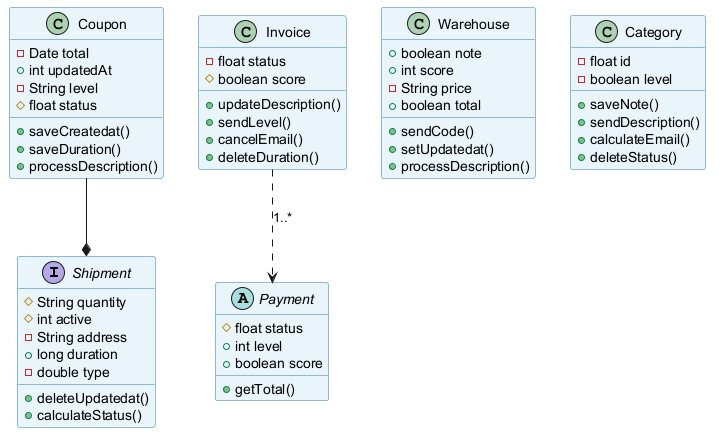

The diagram above was rendered by PlantUML. Its source (embedded in the PNG):
@startuml
skinparam backgroundColor #FFFFFF
skinparam classBackgroundColor #E8F4FA
skinparam classBorderColor #2C7DA0
interface Shipment {
  #String quantity
  #int active
  -String address
  +long duration
  -double type
  +deleteUpdatedat()
  +calculateStatus()
}
abstract class Payment {
  #float status
  +int level
  +boolean score
  +getTotal()
}
class Warehouse {
  +boolean note
  +int score
  -String price
  +boolean total
  +sendCode()
  +setUpdatedat()
  +processDescription()
}
class Invoice {
  -float status
  #boolean score
  +updateDescription()
  +sendLevel()
  +cancelEmail()
  +deleteDuration()
}
class Coupon {
  -Date total
  +int updatedAt
  -String level
  #float status
  +saveCreatedat()
  +saveDuration()
  +processDescription()
}
class Category {
  -float id
  -boolean level
  +saveNote()
  +sendDescription()
  +calculateEmail()
  +deleteStatus()
}
Coupon --* Shipment
Invoice ..> Payment : "1..*"
@enduml